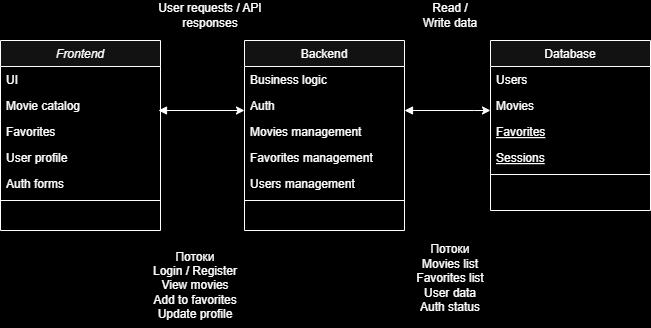

The diagram above was exported from draw.io. Its source (the exported page's mxGraphModel, read from the mxfile embedded in the PNG):
<mxGraphModel dx="997" dy="586" grid="1" gridSize="10" guides="1" tooltips="1" connect="1" arrows="1" fold="1" page="1" pageScale="1" pageWidth="827" pageHeight="1169" background="light-dark(#FFFFFF,#000000)" math="0" shadow="0">
  <root>
    <mxCell id="WIyWlLk6GJQsqaUBKTNV-0" />
    <mxCell id="WIyWlLk6GJQsqaUBKTNV-1" parent="WIyWlLk6GJQsqaUBKTNV-0" />
    <mxCell id="zkfFHV4jXpPFQw0GAbJ--0" parent="WIyWlLk6GJQsqaUBKTNV-1" style="swimlane;fontStyle=2;align=center;verticalAlign=top;childLayout=stackLayout;horizontal=1;startSize=26;horizontalStack=0;resizeParent=1;resizeLast=0;collapsible=1;marginBottom=0;rounded=0;shadow=0;strokeWidth=1;" value="Frontend" vertex="1">
      <mxGeometry height="190" width="160" x="90" y="80" as="geometry">
        <mxRectangle height="26" width="160" x="230" y="140" as="alternateBounds" />
      </mxGeometry>
    </mxCell>
    <mxCell id="zkfFHV4jXpPFQw0GAbJ--1" parent="zkfFHV4jXpPFQw0GAbJ--0" style="text;align=left;verticalAlign=top;spacingLeft=4;spacingRight=4;overflow=hidden;rotatable=0;points=[[0,0.5],[1,0.5]];portConstraint=eastwest;" value="UI" vertex="1">
      <mxGeometry height="26" width="160" y="26" as="geometry" />
    </mxCell>
    <mxCell id="zkfFHV4jXpPFQw0GAbJ--2" parent="zkfFHV4jXpPFQw0GAbJ--0" style="text;align=left;verticalAlign=top;spacingLeft=4;spacingRight=4;overflow=hidden;rotatable=0;points=[[0,0.5],[1,0.5]];portConstraint=eastwest;rounded=0;shadow=0;html=0;" value="Movie catalog" vertex="1">
      <mxGeometry height="26" width="160" y="52" as="geometry" />
    </mxCell>
    <mxCell id="zkfFHV4jXpPFQw0GAbJ--3" parent="zkfFHV4jXpPFQw0GAbJ--0" style="text;align=left;verticalAlign=top;spacingLeft=4;spacingRight=4;overflow=hidden;rotatable=0;points=[[0,0.5],[1,0.5]];portConstraint=eastwest;rounded=0;shadow=0;html=0;" value="Favorites" vertex="1">
      <mxGeometry height="26" width="160" y="78" as="geometry" />
    </mxCell>
    <mxCell id="zkfFHV4jXpPFQw0GAbJ--5" parent="zkfFHV4jXpPFQw0GAbJ--0" style="text;align=left;verticalAlign=top;spacingLeft=4;spacingRight=4;overflow=hidden;rotatable=0;points=[[0,0.5],[1,0.5]];portConstraint=eastwest;" value="User profile" vertex="1">
      <mxGeometry height="26" width="160" y="104" as="geometry" />
    </mxCell>
    <mxCell id="TXwrvkJILmsuDqchdM7o-0" parent="zkfFHV4jXpPFQw0GAbJ--0" style="text;align=left;verticalAlign=top;spacingLeft=4;spacingRight=4;overflow=hidden;rotatable=0;points=[[0,0.5],[1,0.5]];portConstraint=eastwest;" value="Auth forms" vertex="1">
      <mxGeometry height="26" width="160" y="130" as="geometry" />
    </mxCell>
    <mxCell id="zkfFHV4jXpPFQw0GAbJ--4" parent="zkfFHV4jXpPFQw0GAbJ--0" style="line;html=1;strokeWidth=1;align=left;verticalAlign=middle;spacingTop=-1;spacingLeft=3;spacingRight=3;rotatable=0;labelPosition=right;points=[];portConstraint=eastwest;" value="" vertex="1">
      <mxGeometry height="8" width="160" y="156" as="geometry" />
    </mxCell>
    <mxCell id="zkfFHV4jXpPFQw0GAbJ--17" parent="WIyWlLk6GJQsqaUBKTNV-1" style="swimlane;fontStyle=0;align=center;verticalAlign=top;childLayout=stackLayout;horizontal=1;startSize=26;horizontalStack=0;resizeParent=1;resizeLast=0;collapsible=1;marginBottom=0;rounded=0;shadow=0;strokeWidth=1;" value="Backend" vertex="1">
      <mxGeometry height="190" width="160" x="334" y="80" as="geometry">
        <mxRectangle height="26" width="160" x="550" y="140" as="alternateBounds" />
      </mxGeometry>
    </mxCell>
    <mxCell id="zkfFHV4jXpPFQw0GAbJ--18" parent="zkfFHV4jXpPFQw0GAbJ--17" style="text;align=left;verticalAlign=top;spacingLeft=4;spacingRight=4;overflow=hidden;rotatable=0;points=[[0,0.5],[1,0.5]];portConstraint=eastwest;" value="Business logic" vertex="1">
      <mxGeometry height="26" width="160" y="26" as="geometry" />
    </mxCell>
    <mxCell id="zkfFHV4jXpPFQw0GAbJ--19" parent="zkfFHV4jXpPFQw0GAbJ--17" style="text;align=left;verticalAlign=top;spacingLeft=4;spacingRight=4;overflow=hidden;rotatable=0;points=[[0,0.5],[1,0.5]];portConstraint=eastwest;rounded=0;shadow=0;html=0;" value="Auth" vertex="1">
      <mxGeometry height="26" width="160" y="52" as="geometry" />
    </mxCell>
    <mxCell id="zkfFHV4jXpPFQw0GAbJ--20" parent="zkfFHV4jXpPFQw0GAbJ--17" style="text;align=left;verticalAlign=top;spacingLeft=4;spacingRight=4;overflow=hidden;rotatable=0;points=[[0,0.5],[1,0.5]];portConstraint=eastwest;rounded=0;shadow=0;html=0;" value="Movies management" vertex="1">
      <mxGeometry height="26" width="160" y="78" as="geometry" />
    </mxCell>
    <mxCell id="zkfFHV4jXpPFQw0GAbJ--21" parent="zkfFHV4jXpPFQw0GAbJ--17" style="text;align=left;verticalAlign=top;spacingLeft=4;spacingRight=4;overflow=hidden;rotatable=0;points=[[0,0.5],[1,0.5]];portConstraint=eastwest;rounded=0;shadow=0;html=0;" value="Favorites management" vertex="1">
      <mxGeometry height="26" width="160" y="104" as="geometry" />
    </mxCell>
    <mxCell id="zkfFHV4jXpPFQw0GAbJ--22" parent="zkfFHV4jXpPFQw0GAbJ--17" style="text;align=left;verticalAlign=top;spacingLeft=4;spacingRight=4;overflow=hidden;rotatable=0;points=[[0,0.5],[1,0.5]];portConstraint=eastwest;rounded=0;shadow=0;html=0;" value="Users management" vertex="1">
      <mxGeometry height="26" width="160" y="130" as="geometry" />
    </mxCell>
    <mxCell id="zkfFHV4jXpPFQw0GAbJ--23" parent="zkfFHV4jXpPFQw0GAbJ--17" style="line;html=1;strokeWidth=1;align=left;verticalAlign=middle;spacingTop=-1;spacingLeft=3;spacingRight=3;rotatable=0;labelPosition=right;points=[];portConstraint=eastwest;" value="" vertex="1">
      <mxGeometry height="8" width="160" y="156" as="geometry" />
    </mxCell>
    <mxCell id="UNT5v8BvJRLEyKqvEEke-0" parent="WIyWlLk6GJQsqaUBKTNV-1" style="swimlane;fontStyle=0;align=center;verticalAlign=top;childLayout=stackLayout;horizontal=1;startSize=26;horizontalStack=0;resizeParent=1;resizeLast=0;collapsible=1;marginBottom=0;rounded=0;shadow=0;strokeWidth=1;" value="Database" vertex="1">
      <mxGeometry height="170" width="160" x="580" y="80" as="geometry">
        <mxRectangle height="26" width="160" x="130" y="380" as="alternateBounds" />
      </mxGeometry>
    </mxCell>
    <mxCell id="UNT5v8BvJRLEyKqvEEke-1" parent="UNT5v8BvJRLEyKqvEEke-0" style="text;align=left;verticalAlign=top;spacingLeft=4;spacingRight=4;overflow=hidden;rotatable=0;points=[[0,0.5],[1,0.5]];portConstraint=eastwest;" value="Users" vertex="1">
      <mxGeometry height="26" width="160" y="26" as="geometry" />
    </mxCell>
    <mxCell id="UNT5v8BvJRLEyKqvEEke-2" parent="UNT5v8BvJRLEyKqvEEke-0" style="text;align=left;verticalAlign=top;spacingLeft=4;spacingRight=4;overflow=hidden;rotatable=0;points=[[0,0.5],[1,0.5]];portConstraint=eastwest;rounded=0;shadow=0;html=0;" value="Movies" vertex="1">
      <mxGeometry height="26" width="160" y="52" as="geometry" />
    </mxCell>
    <mxCell id="UNT5v8BvJRLEyKqvEEke-3" parent="UNT5v8BvJRLEyKqvEEke-0" style="text;align=left;verticalAlign=top;spacingLeft=4;spacingRight=4;overflow=hidden;rotatable=0;points=[[0,0.5],[1,0.5]];portConstraint=eastwest;fontStyle=4" value="Favorites&#10;" vertex="1">
      <mxGeometry height="26" width="160" y="78" as="geometry" />
    </mxCell>
    <mxCell id="UNT5v8BvJRLEyKqvEEke-6" parent="UNT5v8BvJRLEyKqvEEke-0" style="text;align=left;verticalAlign=top;spacingLeft=4;spacingRight=4;overflow=hidden;rotatable=0;points=[[0,0.5],[1,0.5]];portConstraint=eastwest;fontStyle=4" value="Sessions" vertex="1">
      <mxGeometry height="26" width="160" y="104" as="geometry" />
    </mxCell>
    <mxCell id="UNT5v8BvJRLEyKqvEEke-4" parent="UNT5v8BvJRLEyKqvEEke-0" style="line;html=1;strokeWidth=1;align=left;verticalAlign=middle;spacingTop=-1;spacingLeft=3;spacingRight=3;rotatable=0;labelPosition=right;points=[];portConstraint=eastwest;" value="" vertex="1">
      <mxGeometry height="8" width="160" y="130" as="geometry" />
    </mxCell>
    <mxCell id="UNT5v8BvJRLEyKqvEEke-11" edge="1" parent="WIyWlLk6GJQsqaUBKTNV-1" style="edgeStyle=orthogonalEdgeStyle;rounded=0;orthogonalLoop=1;jettySize=auto;html=1;exitX=1;exitY=0.5;exitDx=0;exitDy=0;entryX=0;entryY=0.885;entryDx=0;entryDy=0;entryPerimeter=0;startArrow=block;startFill=1;">
      <mxGeometry relative="1" as="geometry">
        <mxPoint x="248" y="150" as="sourcePoint" />
        <mxPoint x="334" y="150" as="targetPoint" />
      </mxGeometry>
    </mxCell>
    <mxCell id="UNT5v8BvJRLEyKqvEEke-14" edge="1" parent="WIyWlLk6GJQsqaUBKTNV-1" style="edgeStyle=orthogonalEdgeStyle;rounded=0;orthogonalLoop=1;jettySize=auto;html=1;exitX=1;exitY=0.5;exitDx=0;exitDy=0;entryX=0;entryY=0.885;entryDx=0;entryDy=0;entryPerimeter=0;startArrow=block;startFill=1;">
      <mxGeometry relative="1" as="geometry">
        <Array as="points">
          <mxPoint x="564" y="150" />
          <mxPoint x="564" y="150" />
        </Array>
        <mxPoint x="494" y="150" as="sourcePoint" />
        <mxPoint x="580" y="150" as="targetPoint" />
      </mxGeometry>
    </mxCell>
    <mxCell id="UNT5v8BvJRLEyKqvEEke-15" parent="WIyWlLk6GJQsqaUBKTNV-1" style="text;html=1;whiteSpace=wrap;strokeColor=none;fillColor=none;align=center;verticalAlign=middle;rounded=0;" value="&lt;div&gt;User requests / API responses&lt;/div&gt;" vertex="1">
      <mxGeometry height="30" width="160" x="220" y="40" as="geometry" />
    </mxCell>
    <mxCell id="UNT5v8BvJRLEyKqvEEke-16" parent="WIyWlLk6GJQsqaUBKTNV-1" style="text;html=1;whiteSpace=wrap;strokeColor=none;fillColor=none;align=center;verticalAlign=middle;rounded=0;" value="Read / Write data" vertex="1">
      <mxGeometry height="30" width="60" x="510" y="40" as="geometry" />
    </mxCell>
    <mxCell id="UNT5v8BvJRLEyKqvEEke-17" parent="WIyWlLk6GJQsqaUBKTNV-1" style="text;html=1;whiteSpace=wrap;strokeColor=none;fillColor=none;align=center;verticalAlign=middle;rounded=0;" value="Потоки&lt;div&gt;&lt;div&gt;Login / Register&lt;/div&gt;&lt;div&gt;View movies&lt;/div&gt;&lt;div&gt;Add to favorites&lt;/div&gt;&lt;div&gt;Update profile&lt;/div&gt;&lt;/div&gt;" vertex="1">
      <mxGeometry height="30" width="130" x="220" y="310" as="geometry" />
    </mxCell>
    <mxCell id="UNT5v8BvJRLEyKqvEEke-18" parent="WIyWlLk6GJQsqaUBKTNV-1" style="text;html=1;whiteSpace=wrap;strokeColor=none;fillColor=none;align=center;verticalAlign=middle;rounded=0;" value="Потоки&lt;div&gt;&lt;div&gt;Movies list&lt;/div&gt;&lt;div&gt;Favorites list&lt;/div&gt;&lt;div&gt;User data&lt;/div&gt;&lt;div&gt;Auth status&lt;/div&gt;&lt;/div&gt;&lt;div&gt;&lt;br&gt;&lt;/div&gt;" vertex="1">
      <mxGeometry height="30" width="130" x="475" y="310" as="geometry" />
    </mxCell>
  </root>
</mxGraphModel>